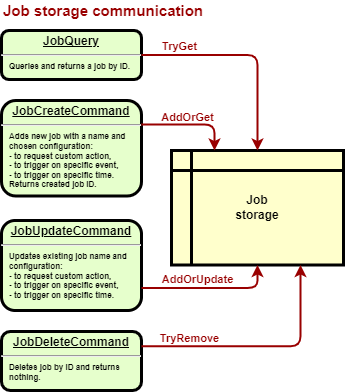

The diagram above was exported from draw.io. Its source (the exported page's mxGraphModel, read from the mxfile embedded in the PNG):
<mxGraphModel dx="585" dy="2388" grid="1" gridSize="10" guides="1" tooltips="1" connect="1" arrows="1" fold="1" page="1" pageScale="1" pageWidth="850" pageHeight="1100" math="0" shadow="0">
  <root>
    <mxCell id="0" />
    <mxCell id="1" parent="0" />
    <mxCell id="ay7i-LZr4yXRosF8sDx_-1" value="" style="group" vertex="1" connectable="0" parent="1">
      <mxGeometry x="40" y="-390" width="342" height="390" as="geometry" />
    </mxCell>
    <mxCell id="ay7i-LZr4yXRosF8sDx_-2" value="" style="group" vertex="1" connectable="0" parent="ay7i-LZr4yXRosF8sDx_-1">
      <mxGeometry y="30" width="342" height="360" as="geometry" />
    </mxCell>
    <mxCell id="ay7i-LZr4yXRosF8sDx_-3" value="&lt;p style=&quot;margin: 0px ; margin-top: 4px ; text-align: center ; text-decoration: underline&quot;&gt;&lt;strong&gt;JobCreateCommand&lt;br&gt;&lt;/strong&gt;&lt;/p&gt;&lt;hr&gt;&lt;p style=&quot;text-align: justify ; margin: 0px 0px 0px 8px ; font-size: 8px&quot;&gt;Adds new job with a&amp;nbsp;&lt;span&gt;name and&amp;nbsp;&lt;/span&gt;&lt;/p&gt;&lt;p style=&quot;text-align: justify ; margin: 0px 0px 0px 8px ; font-size: 8px&quot;&gt;&lt;span style=&quot;text-align: left&quot;&gt;chosen&amp;nbsp;&lt;/span&gt;&lt;span&gt;configuration:&lt;/span&gt;&lt;/p&gt;&lt;p style=&quot;text-align: justify ; margin: 0px 0px 0px 8px ; font-size: 8px&quot;&gt;&lt;span&gt;- to request custom action,&lt;/span&gt;&lt;/p&gt;&lt;p style=&quot;text-align: justify ; margin: 0px 0px 0px 8px ; font-size: 8px&quot;&gt;&lt;span&gt;- to trigger on specific event,&lt;/span&gt;&lt;/p&gt;&lt;p style=&quot;text-align: justify ; margin: 0px 0px 0px 8px ; font-size: 8px&quot;&gt;&lt;span&gt;- to trigger on specific time.&lt;/span&gt;&lt;/p&gt;&lt;p style=&quot;text-align: justify ; margin: 0px 0px 0px 8px ; font-size: 8px&quot;&gt;&lt;span&gt;Returns created job ID.&lt;/span&gt;&lt;/p&gt;" style="verticalAlign=middle;align=center;overflow=fill;fontSize=12;fontFamily=Helvetica;html=1;rounded=1;fontStyle=1;strokeWidth=3;fillColor=#E6FFCC" vertex="1" parent="ay7i-LZr4yXRosF8sDx_-2">
      <mxGeometry y="70" width="140" height="95.5" as="geometry" />
    </mxCell>
    <mxCell id="ay7i-LZr4yXRosF8sDx_-4" value="&lt;p style=&quot;margin: 0px ; margin-top: 4px ; text-align: center ; text-decoration: underline&quot;&gt;JobUpdateCommand&lt;/p&gt;&lt;hr&gt;&lt;p style=&quot;text-align: justify ; margin: 0px 0px 0px 8px ; font-size: 8px&quot;&gt;Updates existing job name and&lt;/p&gt;&lt;p style=&quot;text-align: justify ; margin: 0px 0px 0px 8px ; font-size: 8px&quot;&gt;configuration:&lt;/p&gt;&lt;p style=&quot;text-align: justify ; margin: 0px 0px 0px 8px ; font-size: 8px&quot;&gt;- to request custom action,&lt;/p&gt;&lt;p style=&quot;text-align: justify ; margin: 0px 0px 0px 8px ; font-size: 8px&quot;&gt;- to trigger on specific event,&lt;/p&gt;&lt;p style=&quot;text-align: justify ; margin: 0px 0px 0px 8px ; font-size: 8px&quot;&gt;- to trigger on specific time.&lt;/p&gt;" style="verticalAlign=middle;align=center;overflow=fill;fontSize=12;fontFamily=Helvetica;html=1;rounded=1;fontStyle=1;strokeWidth=3;fillColor=#E6FFCC" vertex="1" parent="ay7i-LZr4yXRosF8sDx_-2">
      <mxGeometry y="190" width="140" height="90" as="geometry" />
    </mxCell>
    <mxCell id="ay7i-LZr4yXRosF8sDx_-5" value="&lt;p style=&quot;margin: 0px ; margin-top: 4px ; text-align: center ; text-decoration: underline&quot;&gt;JobDeleteCommand&lt;/p&gt;&lt;hr&gt;&lt;p style=&quot;text-align: justify ; margin: 0px 0px 0px 8px ; font-size: 8px&quot;&gt;Deletes job by ID and returns&lt;/p&gt;&lt;p style=&quot;text-align: justify ; margin: 0px 0px 0px 8px ; font-size: 8px&quot;&gt;nothing.&lt;/p&gt;" style="verticalAlign=middle;align=center;overflow=fill;fontSize=12;fontFamily=Helvetica;html=1;rounded=1;fontStyle=1;strokeWidth=3;fillColor=#E6FFCC" vertex="1" parent="ay7i-LZr4yXRosF8sDx_-2">
      <mxGeometry y="301" width="140" height="59" as="geometry" />
    </mxCell>
    <mxCell id="ay7i-LZr4yXRosF8sDx_-6" value="&lt;p style=&quot;margin: 0px ; margin-top: 4px ; text-align: center ; text-decoration: underline&quot;&gt;&lt;strong&gt;JobQuery&lt;br&gt;&lt;/strong&gt;&lt;/p&gt;&lt;hr&gt;&lt;p style=&quot;text-align: justify ; margin: 0px 0px 0px 8px ; font-size: 8px&quot;&gt;&lt;span&gt;Queries and returns a job by ID.&lt;/span&gt;&lt;br&gt;&lt;/p&gt;" style="verticalAlign=middle;align=center;overflow=fill;fontSize=12;fontFamily=Helvetica;html=1;rounded=1;fontStyle=1;strokeWidth=3;fillColor=#E6FFCC" vertex="1" parent="ay7i-LZr4yXRosF8sDx_-2">
      <mxGeometry width="140" height="49" as="geometry" />
    </mxCell>
    <mxCell id="ay7i-LZr4yXRosF8sDx_-7" value="&lt;b&gt;Job&lt;br&gt;storage&lt;/b&gt;" style="shape=internalStorage;whiteSpace=wrap;html=1;backgroundOutline=1;fillColor=#FFFFCC;strokeColor=default;strokeWidth=3;align=center;" vertex="1" parent="ay7i-LZr4yXRosF8sDx_-2">
      <mxGeometry x="170" y="120" width="172" height="114.5" as="geometry" />
    </mxCell>
    <mxCell id="ay7i-LZr4yXRosF8sDx_-8" value="" style="edgeStyle=orthogonalEdgeStyle;strokeColor=#990000;strokeWidth=2;entryX=0.5;entryY=0;entryDx=0;entryDy=0;exitX=1;exitY=0.5;exitDx=0;exitDy=0;" edge="1" parent="ay7i-LZr4yXRosF8sDx_-2" source="ay7i-LZr4yXRosF8sDx_-6" target="ay7i-LZr4yXRosF8sDx_-7">
      <mxGeometry width="100" height="100" relative="1" as="geometry">
        <mxPoint x="110" y="80" as="sourcePoint" />
        <mxPoint x="298" y="128.50999999999976" as="targetPoint" />
      </mxGeometry>
    </mxCell>
    <mxCell id="ay7i-LZr4yXRosF8sDx_-9" value="TryGet" style="edgeLabel;html=1;align=center;verticalAlign=middle;resizable=0;points=[];fontStyle=1;fontColor=#990000;labelBackgroundColor=none;" vertex="1" connectable="0" parent="ay7i-LZr4yXRosF8sDx_-8">
      <mxGeometry x="0.2039" y="-1" relative="1" as="geometry">
        <mxPoint x="-78" y="-20" as="offset" />
      </mxGeometry>
    </mxCell>
    <mxCell id="ay7i-LZr4yXRosF8sDx_-10" value="" style="edgeStyle=orthogonalEdgeStyle;strokeColor=#990000;strokeWidth=2;exitX=1;exitY=0.25;exitDx=0;exitDy=0;elbow=vertical;entryX=0.25;entryY=0;entryDx=0;entryDy=0;" edge="1" parent="ay7i-LZr4yXRosF8sDx_-2" source="ay7i-LZr4yXRosF8sDx_-3" target="ay7i-LZr4yXRosF8sDx_-7">
      <mxGeometry width="100" height="100" relative="1" as="geometry">
        <mxPoint x="170" y="190" as="sourcePoint" />
        <mxPoint x="210" y="170" as="targetPoint" />
      </mxGeometry>
    </mxCell>
    <mxCell id="ay7i-LZr4yXRosF8sDx_-11" value="AddOrGet" style="edgeLabel;html=1;align=center;verticalAlign=middle;resizable=0;points=[];fontStyle=1;fontColor=#990000;labelBackgroundColor=none;" vertex="1" connectable="0" parent="ay7i-LZr4yXRosF8sDx_-10">
      <mxGeometry x="0.2039" y="-1" relative="1" as="geometry">
        <mxPoint x="-14" y="-8" as="offset" />
      </mxGeometry>
    </mxCell>
    <mxCell id="ay7i-LZr4yXRosF8sDx_-12" value="" style="edgeStyle=orthogonalEdgeStyle;strokeColor=#990000;strokeWidth=2;exitX=1;exitY=0.75;exitDx=0;exitDy=0;entryX=0.5;entryY=1;entryDx=0;entryDy=0;elbow=vertical;" edge="1" parent="ay7i-LZr4yXRosF8sDx_-2" source="ay7i-LZr4yXRosF8sDx_-4" target="ay7i-LZr4yXRosF8sDx_-7">
      <mxGeometry width="100" height="100" relative="1" as="geometry">
        <mxPoint x="170" y="237" as="sourcePoint" />
        <mxPoint x="296.99199999999996" y="165.02999999999997" as="targetPoint" />
      </mxGeometry>
    </mxCell>
    <mxCell id="ay7i-LZr4yXRosF8sDx_-13" value="AddOrUpdate" style="edgeLabel;html=1;align=center;verticalAlign=middle;resizable=0;points=[];fontStyle=1;fontColor=#990000;labelBackgroundColor=none;" vertex="1" connectable="0" parent="ay7i-LZr4yXRosF8sDx_-12">
      <mxGeometry x="0.2039" y="-1" relative="1" as="geometry">
        <mxPoint x="-29" y="-10" as="offset" />
      </mxGeometry>
    </mxCell>
    <mxCell id="ay7i-LZr4yXRosF8sDx_-14" value="" style="edgeStyle=orthogonalEdgeStyle;strokeColor=#990000;strokeWidth=2;exitX=1;exitY=0.25;exitDx=0;exitDy=0;elbow=vertical;entryX=0.75;entryY=1;entryDx=0;entryDy=0;" edge="1" parent="ay7i-LZr4yXRosF8sDx_-2" source="ay7i-LZr4yXRosF8sDx_-5" target="ay7i-LZr4yXRosF8sDx_-7">
      <mxGeometry width="100" height="100" relative="1" as="geometry">
        <mxPoint x="170" y="314.75" as="sourcePoint" />
        <mxPoint x="306" y="220" as="targetPoint" />
      </mxGeometry>
    </mxCell>
    <mxCell id="ay7i-LZr4yXRosF8sDx_-15" value="TryRemove" style="edgeLabel;html=1;align=center;verticalAlign=middle;resizable=0;points=[];fontStyle=1;fontColor=#990000;labelBackgroundColor=none;" vertex="1" connectable="0" parent="ay7i-LZr4yXRosF8sDx_-14">
      <mxGeometry x="0.2039" y="-1" relative="1" as="geometry">
        <mxPoint x="-97" y="-9" as="offset" />
      </mxGeometry>
    </mxCell>
    <mxCell id="ay7i-LZr4yXRosF8sDx_-16" value="Job storage communication" style="text;html=1;align=left;verticalAlign=middle;resizable=0;points=[];autosize=1;strokeColor=none;fillColor=none;fontStyle=1;fontSize=15;fontColor=#990000;" vertex="1" parent="ay7i-LZr4yXRosF8sDx_-1">
      <mxGeometry width="220" height="20" as="geometry" />
    </mxCell>
  </root>
</mxGraphModel>